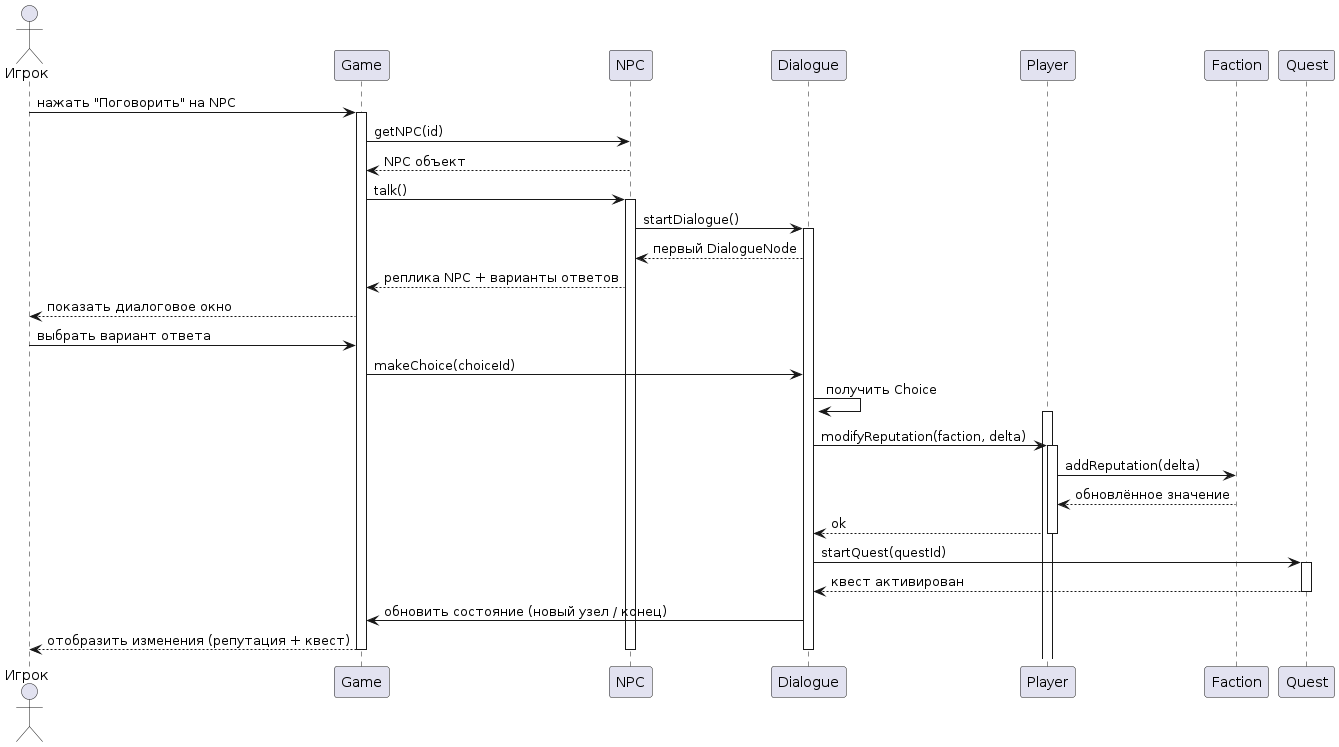

The diagram above was rendered by PlantUML. Its source (embedded in the PNG):
@startuml
actor "Игрок" as P
participant "Game" as G
participant "NPC" as N
participant "Dialogue" as D
participant "Player" as PI
participant "Faction" as F
participant "Quest" as Q

P -> G: нажать "Поговорить" на NPC
activate G
G -> N: getNPC(id)
N --> G: NPC объект
G -> N: talk()
activate N
N -> D: startDialogue()
activate D
D --> N: первый DialogueNode
N --> G: реплика NPC + варианты ответов
G --> P: показать диалоговое окно

P -> G: выбрать вариант ответа
G -> D: makeChoice(choiceId)
D -> D: получить Choice
' активация до вызова
activate PI
D -> PI: modifyReputation(faction, delta)
activate PI
PI -> F: addReputation(delta)
F --> PI: обновлённое значение
PI --> D: ok
deactivate PI

D -> Q: startQuest(questId)
activate Q
Q --> D: квест активирован
deactivate Q

D -> G: обновить состояние (новый узел / конец)
G --> P: отобразить изменения (репутация + квест)

deactivate D
deactivate N
deactivate G
@enduml